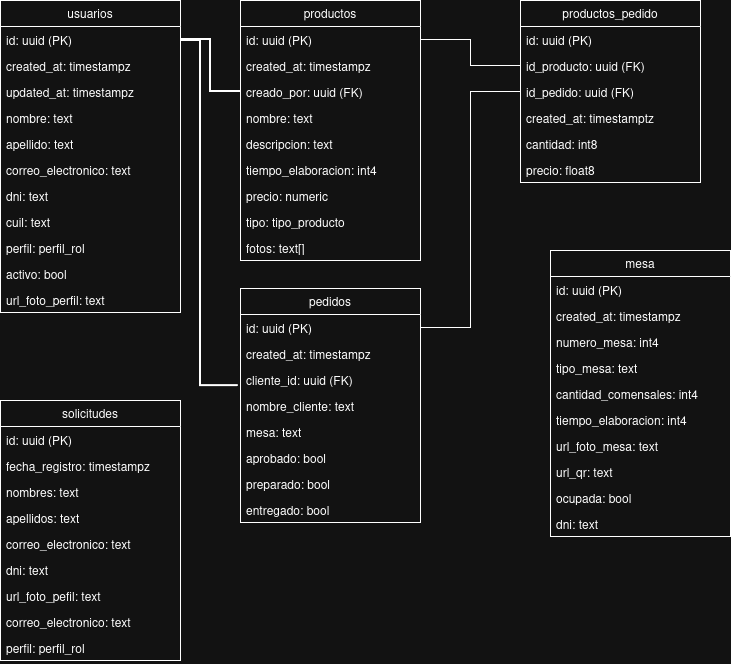

The diagram above was exported from draw.io. Its source (the exported page's mxGraphModel, read from the mxfile embedded in the PNG):
<mxGraphModel dx="1414" dy="729" grid="1" gridSize="10" guides="1" tooltips="1" connect="1" arrows="1" fold="1" page="1" pageScale="1" pageWidth="850" pageHeight="1100" math="0" shadow="0">
  <root>
    <mxCell id="0" />
    <mxCell id="1" parent="0" />
    <mxCell id="qBxIvSdsAXykXDUyp2_G-47" parent="1" style="swimlane;fontStyle=0;childLayout=stackLayout;horizontal=1;startSize=26;fillColor=none;horizontalStack=0;resizeParent=1;resizeParentMax=0;resizeLast=0;collapsible=1;marginBottom=0;whiteSpace=wrap;html=1;" value="usuarios" vertex="1">
      <mxGeometry height="312" width="180" x="40" y="80" as="geometry" />
    </mxCell>
    <mxCell id="qBxIvSdsAXykXDUyp2_G-48" parent="qBxIvSdsAXykXDUyp2_G-47" style="text;strokeColor=none;fillColor=none;align=left;verticalAlign=top;spacingLeft=4;spacingRight=4;overflow=hidden;rotatable=0;points=[[0,0.5],[1,0.5]];portConstraint=eastwest;whiteSpace=wrap;html=1;" value="id: uuid (PK)" vertex="1">
      <mxGeometry height="26" width="180" y="26" as="geometry" />
    </mxCell>
    <mxCell id="qBxIvSdsAXykXDUyp2_G-49" parent="qBxIvSdsAXykXDUyp2_G-47" style="text;strokeColor=none;fillColor=none;align=left;verticalAlign=top;spacingLeft=4;spacingRight=4;overflow=hidden;rotatable=0;points=[[0,0.5],[1,0.5]];portConstraint=eastwest;whiteSpace=wrap;html=1;" value="created_at: timestampz" vertex="1">
      <mxGeometry height="26" width="180" y="52" as="geometry" />
    </mxCell>
    <mxCell id="qBxIvSdsAXykXDUyp2_G-72" parent="qBxIvSdsAXykXDUyp2_G-47" style="text;strokeColor=none;fillColor=none;align=left;verticalAlign=top;spacingLeft=4;spacingRight=4;overflow=hidden;rotatable=0;points=[[0,0.5],[1,0.5]];portConstraint=eastwest;whiteSpace=wrap;html=1;" value="updated_at: timestampz" vertex="1">
      <mxGeometry height="26" width="180" y="78" as="geometry" />
    </mxCell>
    <mxCell id="qBxIvSdsAXykXDUyp2_G-64" parent="qBxIvSdsAXykXDUyp2_G-47" style="text;strokeColor=none;fillColor=none;align=left;verticalAlign=top;spacingLeft=4;spacingRight=4;overflow=hidden;rotatable=0;points=[[0,0.5],[1,0.5]];portConstraint=eastwest;whiteSpace=wrap;html=1;" value="nombre: text" vertex="1">
      <mxGeometry height="26" width="180" y="104" as="geometry" />
    </mxCell>
    <mxCell id="qBxIvSdsAXykXDUyp2_G-67" parent="qBxIvSdsAXykXDUyp2_G-47" style="text;strokeColor=none;fillColor=none;align=left;verticalAlign=top;spacingLeft=4;spacingRight=4;overflow=hidden;rotatable=0;points=[[0,0.5],[1,0.5]];portConstraint=eastwest;whiteSpace=wrap;html=1;" value="apellido: text" vertex="1">
      <mxGeometry height="26" width="180" y="130" as="geometry" />
    </mxCell>
    <mxCell id="qBxIvSdsAXykXDUyp2_G-68" parent="qBxIvSdsAXykXDUyp2_G-47" style="text;strokeColor=none;fillColor=none;align=left;verticalAlign=top;spacingLeft=4;spacingRight=4;overflow=hidden;rotatable=0;points=[[0,0.5],[1,0.5]];portConstraint=eastwest;whiteSpace=wrap;html=1;" value="correo_electronico: text" vertex="1">
      <mxGeometry height="26" width="180" y="156" as="geometry" />
    </mxCell>
    <mxCell id="qBxIvSdsAXykXDUyp2_G-73" parent="qBxIvSdsAXykXDUyp2_G-47" style="text;strokeColor=none;fillColor=none;align=left;verticalAlign=top;spacingLeft=4;spacingRight=4;overflow=hidden;rotatable=0;points=[[0,0.5],[1,0.5]];portConstraint=eastwest;whiteSpace=wrap;html=1;" value="dni: text" vertex="1">
      <mxGeometry height="26" width="180" y="182" as="geometry" />
    </mxCell>
    <mxCell id="qBxIvSdsAXykXDUyp2_G-74" parent="qBxIvSdsAXykXDUyp2_G-47" style="text;strokeColor=none;fillColor=none;align=left;verticalAlign=top;spacingLeft=4;spacingRight=4;overflow=hidden;rotatable=0;points=[[0,0.5],[1,0.5]];portConstraint=eastwest;whiteSpace=wrap;html=1;" value="cuil: text" vertex="1">
      <mxGeometry height="26" width="180" y="208" as="geometry" />
    </mxCell>
    <mxCell id="qBxIvSdsAXykXDUyp2_G-69" parent="qBxIvSdsAXykXDUyp2_G-47" style="text;strokeColor=none;fillColor=none;align=left;verticalAlign=top;spacingLeft=4;spacingRight=4;overflow=hidden;rotatable=0;points=[[0,0.5],[1,0.5]];portConstraint=eastwest;whiteSpace=wrap;html=1;" value="perfil: perfil_rol" vertex="1">
      <mxGeometry height="26" width="180" y="234" as="geometry" />
    </mxCell>
    <mxCell id="qBxIvSdsAXykXDUyp2_G-70" parent="qBxIvSdsAXykXDUyp2_G-47" style="text;strokeColor=none;fillColor=none;align=left;verticalAlign=top;spacingLeft=4;spacingRight=4;overflow=hidden;rotatable=0;points=[[0,0.5],[1,0.5]];portConstraint=eastwest;whiteSpace=wrap;html=1;" value="activo: bool" vertex="1">
      <mxGeometry height="26" width="180" y="260" as="geometry" />
    </mxCell>
    <mxCell id="qBxIvSdsAXykXDUyp2_G-71" parent="qBxIvSdsAXykXDUyp2_G-47" style="text;strokeColor=none;fillColor=none;align=left;verticalAlign=top;spacingLeft=4;spacingRight=4;overflow=hidden;rotatable=0;points=[[0,0.5],[1,0.5]];portConstraint=eastwest;whiteSpace=wrap;html=1;" value="url_foto_perfil: text" vertex="1">
      <mxGeometry height="26" width="180" y="286" as="geometry" />
    </mxCell>
    <mxCell id="qBxIvSdsAXykXDUyp2_G-75" parent="1" style="swimlane;fontStyle=0;childLayout=stackLayout;horizontal=1;startSize=26;fillColor=none;horizontalStack=0;resizeParent=1;resizeParentMax=0;resizeLast=0;collapsible=1;marginBottom=0;whiteSpace=wrap;html=1;" value="pedidos" vertex="1">
      <mxGeometry height="234" width="180" x="280" y="368" as="geometry" />
    </mxCell>
    <mxCell id="qBxIvSdsAXykXDUyp2_G-76" parent="qBxIvSdsAXykXDUyp2_G-75" style="text;strokeColor=none;fillColor=none;align=left;verticalAlign=top;spacingLeft=4;spacingRight=4;overflow=hidden;rotatable=0;points=[[0,0.5],[1,0.5]];portConstraint=eastwest;whiteSpace=wrap;html=1;" value="id: uuid (PK)" vertex="1">
      <mxGeometry height="26" width="180" y="26" as="geometry" />
    </mxCell>
    <mxCell id="qBxIvSdsAXykXDUyp2_G-77" parent="qBxIvSdsAXykXDUyp2_G-75" style="text;strokeColor=none;fillColor=none;align=left;verticalAlign=top;spacingLeft=4;spacingRight=4;overflow=hidden;rotatable=0;points=[[0,0.5],[1,0.5]];portConstraint=eastwest;whiteSpace=wrap;html=1;" value="created_at: timestampz" vertex="1">
      <mxGeometry height="26" width="180" y="52" as="geometry" />
    </mxCell>
    <mxCell id="qBxIvSdsAXykXDUyp2_G-78" parent="qBxIvSdsAXykXDUyp2_G-75" style="text;strokeColor=none;fillColor=none;align=left;verticalAlign=top;spacingLeft=4;spacingRight=4;overflow=hidden;rotatable=0;points=[[0,0.5],[1,0.5]];portConstraint=eastwest;whiteSpace=wrap;html=1;" value="cliente_id: uuid (FK)" vertex="1">
      <mxGeometry height="26" width="180" y="78" as="geometry" />
    </mxCell>
    <mxCell id="qBxIvSdsAXykXDUyp2_G-79" parent="qBxIvSdsAXykXDUyp2_G-75" style="text;strokeColor=none;fillColor=none;align=left;verticalAlign=top;spacingLeft=4;spacingRight=4;overflow=hidden;rotatable=0;points=[[0,0.5],[1,0.5]];portConstraint=eastwest;whiteSpace=wrap;html=1;" value="nombre_cliente: text" vertex="1">
      <mxGeometry height="26" width="180" y="104" as="geometry" />
    </mxCell>
    <mxCell id="qBxIvSdsAXykXDUyp2_G-80" parent="qBxIvSdsAXykXDUyp2_G-75" style="text;strokeColor=none;fillColor=none;align=left;verticalAlign=top;spacingLeft=4;spacingRight=4;overflow=hidden;rotatable=0;points=[[0,0.5],[1,0.5]];portConstraint=eastwest;whiteSpace=wrap;html=1;" value="mesa: text" vertex="1">
      <mxGeometry height="26" width="180" y="130" as="geometry" />
    </mxCell>
    <mxCell id="qBxIvSdsAXykXDUyp2_G-81" parent="qBxIvSdsAXykXDUyp2_G-75" style="text;strokeColor=none;fillColor=none;align=left;verticalAlign=top;spacingLeft=4;spacingRight=4;overflow=hidden;rotatable=0;points=[[0,0.5],[1,0.5]];portConstraint=eastwest;whiteSpace=wrap;html=1;" value="aprobado: bool" vertex="1">
      <mxGeometry height="26" width="180" y="156" as="geometry" />
    </mxCell>
    <mxCell id="qBxIvSdsAXykXDUyp2_G-82" parent="qBxIvSdsAXykXDUyp2_G-75" style="text;strokeColor=none;fillColor=none;align=left;verticalAlign=top;spacingLeft=4;spacingRight=4;overflow=hidden;rotatable=0;points=[[0,0.5],[1,0.5]];portConstraint=eastwest;whiteSpace=wrap;html=1;" value="preparado: bool" vertex="1">
      <mxGeometry height="26" width="180" y="182" as="geometry" />
    </mxCell>
    <mxCell id="qBxIvSdsAXykXDUyp2_G-83" parent="qBxIvSdsAXykXDUyp2_G-75" style="text;strokeColor=none;fillColor=none;align=left;verticalAlign=top;spacingLeft=4;spacingRight=4;overflow=hidden;rotatable=0;points=[[0,0.5],[1,0.5]];portConstraint=eastwest;whiteSpace=wrap;html=1;" value="entregado: bool" vertex="1">
      <mxGeometry height="26" width="180" y="208" as="geometry" />
    </mxCell>
    <mxCell id="qBxIvSdsAXykXDUyp2_G-87" parent="1" style="swimlane;fontStyle=0;childLayout=stackLayout;horizontal=1;startSize=26;fillColor=none;horizontalStack=0;resizeParent=1;resizeParentMax=0;resizeLast=0;collapsible=1;marginBottom=0;whiteSpace=wrap;html=1;" value="productos" vertex="1">
      <mxGeometry height="260" width="180" x="280" y="80" as="geometry" />
    </mxCell>
    <mxCell id="qBxIvSdsAXykXDUyp2_G-88" parent="qBxIvSdsAXykXDUyp2_G-87" style="text;strokeColor=none;fillColor=none;align=left;verticalAlign=top;spacingLeft=4;spacingRight=4;overflow=hidden;rotatable=0;points=[[0,0.5],[1,0.5]];portConstraint=eastwest;whiteSpace=wrap;html=1;" value="id: uuid (PK)" vertex="1">
      <mxGeometry height="26" width="180" y="26" as="geometry" />
    </mxCell>
    <mxCell id="qBxIvSdsAXykXDUyp2_G-89" parent="qBxIvSdsAXykXDUyp2_G-87" style="text;strokeColor=none;fillColor=none;align=left;verticalAlign=top;spacingLeft=4;spacingRight=4;overflow=hidden;rotatable=0;points=[[0,0.5],[1,0.5]];portConstraint=eastwest;whiteSpace=wrap;html=1;" value="created_at: timestampz" vertex="1">
      <mxGeometry height="26" width="180" y="52" as="geometry" />
    </mxCell>
    <mxCell id="qBxIvSdsAXykXDUyp2_G-90" parent="qBxIvSdsAXykXDUyp2_G-87" style="text;strokeColor=none;fillColor=none;align=left;verticalAlign=top;spacingLeft=4;spacingRight=4;overflow=hidden;rotatable=0;points=[[0,0.5],[1,0.5]];portConstraint=eastwest;whiteSpace=wrap;html=1;" value="creado_por: uuid (FK)" vertex="1">
      <mxGeometry height="26" width="180" y="78" as="geometry" />
    </mxCell>
    <mxCell id="qBxIvSdsAXykXDUyp2_G-91" parent="qBxIvSdsAXykXDUyp2_G-87" style="text;strokeColor=none;fillColor=none;align=left;verticalAlign=top;spacingLeft=4;spacingRight=4;overflow=hidden;rotatable=0;points=[[0,0.5],[1,0.5]];portConstraint=eastwest;whiteSpace=wrap;html=1;" value="nombre: text" vertex="1">
      <mxGeometry height="26" width="180" y="104" as="geometry" />
    </mxCell>
    <mxCell id="qBxIvSdsAXykXDUyp2_G-92" parent="qBxIvSdsAXykXDUyp2_G-87" style="text;strokeColor=none;fillColor=none;align=left;verticalAlign=top;spacingLeft=4;spacingRight=4;overflow=hidden;rotatable=0;points=[[0,0.5],[1,0.5]];portConstraint=eastwest;whiteSpace=wrap;html=1;" value="descripcion: text" vertex="1">
      <mxGeometry height="26" width="180" y="130" as="geometry" />
    </mxCell>
    <mxCell id="qBxIvSdsAXykXDUyp2_G-93" parent="qBxIvSdsAXykXDUyp2_G-87" style="text;strokeColor=none;fillColor=none;align=left;verticalAlign=top;spacingLeft=4;spacingRight=4;overflow=hidden;rotatable=0;points=[[0,0.5],[1,0.5]];portConstraint=eastwest;whiteSpace=wrap;html=1;" value="tiempo_elaboracion: int4" vertex="1">
      <mxGeometry height="26" width="180" y="156" as="geometry" />
    </mxCell>
    <mxCell id="qBxIvSdsAXykXDUyp2_G-94" parent="qBxIvSdsAXykXDUyp2_G-87" style="text;strokeColor=none;fillColor=none;align=left;verticalAlign=top;spacingLeft=4;spacingRight=4;overflow=hidden;rotatable=0;points=[[0,0.5],[1,0.5]];portConstraint=eastwest;whiteSpace=wrap;html=1;" value="precio: numeric" vertex="1">
      <mxGeometry height="26" width="180" y="182" as="geometry" />
    </mxCell>
    <mxCell id="qBxIvSdsAXykXDUyp2_G-95" parent="qBxIvSdsAXykXDUyp2_G-87" style="text;strokeColor=none;fillColor=none;align=left;verticalAlign=top;spacingLeft=4;spacingRight=4;overflow=hidden;rotatable=0;points=[[0,0.5],[1,0.5]];portConstraint=eastwest;whiteSpace=wrap;html=1;" value="tipo: tipo_producto" vertex="1">
      <mxGeometry height="26" width="180" y="208" as="geometry" />
    </mxCell>
    <mxCell id="qBxIvSdsAXykXDUyp2_G-96" parent="qBxIvSdsAXykXDUyp2_G-87" style="text;strokeColor=none;fillColor=none;align=left;verticalAlign=top;spacingLeft=4;spacingRight=4;overflow=hidden;rotatable=0;points=[[0,0.5],[1,0.5]];portConstraint=eastwest;whiteSpace=wrap;html=1;" value="fotos: text[]" vertex="1">
      <mxGeometry height="26" width="180" y="234" as="geometry" />
    </mxCell>
    <mxCell id="qBxIvSdsAXykXDUyp2_G-99" parent="1" style="swimlane;fontStyle=0;childLayout=stackLayout;horizontal=1;startSize=26;fillColor=none;horizontalStack=0;resizeParent=1;resizeParentMax=0;resizeLast=0;collapsible=1;marginBottom=0;whiteSpace=wrap;html=1;" value="productos_pedido" vertex="1">
      <mxGeometry height="182" width="180" x="560" y="80" as="geometry" />
    </mxCell>
    <mxCell id="qBxIvSdsAXykXDUyp2_G-100" parent="qBxIvSdsAXykXDUyp2_G-99" style="text;strokeColor=none;fillColor=none;align=left;verticalAlign=top;spacingLeft=4;spacingRight=4;overflow=hidden;rotatable=0;points=[[0,0.5],[1,0.5]];portConstraint=eastwest;whiteSpace=wrap;html=1;" value="id: uuid (PK)" vertex="1">
      <mxGeometry height="26" width="180" y="26" as="geometry" />
    </mxCell>
    <mxCell id="qBxIvSdsAXykXDUyp2_G-102" parent="qBxIvSdsAXykXDUyp2_G-99" style="text;strokeColor=none;fillColor=none;align=left;verticalAlign=top;spacingLeft=4;spacingRight=4;overflow=hidden;rotatable=0;points=[[0,0.5],[1,0.5]];portConstraint=eastwest;whiteSpace=wrap;html=1;" value="id_producto: uuid (FK)" vertex="1">
      <mxGeometry height="26" width="180" y="52" as="geometry" />
    </mxCell>
    <mxCell id="qBxIvSdsAXykXDUyp2_G-101" parent="qBxIvSdsAXykXDUyp2_G-99" style="text;strokeColor=none;fillColor=none;align=left;verticalAlign=top;spacingLeft=4;spacingRight=4;overflow=hidden;rotatable=0;points=[[0,0.5],[1,0.5]];portConstraint=eastwest;whiteSpace=wrap;html=1;" value="id_pedido: uuid (FK)" vertex="1">
      <mxGeometry height="26" width="180" y="78" as="geometry" />
    </mxCell>
    <mxCell id="qBxIvSdsAXykXDUyp2_G-103" parent="qBxIvSdsAXykXDUyp2_G-99" style="text;strokeColor=none;fillColor=none;align=left;verticalAlign=top;spacingLeft=4;spacingRight=4;overflow=hidden;rotatable=0;points=[[0,0.5],[1,0.5]];portConstraint=eastwest;whiteSpace=wrap;html=1;" value="created_at: timestamptz" vertex="1">
      <mxGeometry height="26" width="180" y="104" as="geometry" />
    </mxCell>
    <mxCell id="qBxIvSdsAXykXDUyp2_G-104" parent="qBxIvSdsAXykXDUyp2_G-99" style="text;strokeColor=none;fillColor=none;align=left;verticalAlign=top;spacingLeft=4;spacingRight=4;overflow=hidden;rotatable=0;points=[[0,0.5],[1,0.5]];portConstraint=eastwest;whiteSpace=wrap;html=1;" value="cantidad: int8" vertex="1">
      <mxGeometry height="26" width="180" y="130" as="geometry" />
    </mxCell>
    <mxCell id="qBxIvSdsAXykXDUyp2_G-105" parent="qBxIvSdsAXykXDUyp2_G-99" style="text;strokeColor=none;fillColor=none;align=left;verticalAlign=top;spacingLeft=4;spacingRight=4;overflow=hidden;rotatable=0;points=[[0,0.5],[1,0.5]];portConstraint=eastwest;whiteSpace=wrap;html=1;" value="precio: float8" vertex="1">
      <mxGeometry height="26" width="180" y="156" as="geometry" />
    </mxCell>
    <mxCell id="qBxIvSdsAXykXDUyp2_G-111" parent="1" style="swimlane;fontStyle=0;childLayout=stackLayout;horizontal=1;startSize=26;fillColor=none;horizontalStack=0;resizeParent=1;resizeParentMax=0;resizeLast=0;collapsible=1;marginBottom=0;whiteSpace=wrap;html=1;" value="solicitudes" vertex="1">
      <mxGeometry height="260" width="180" x="40" y="480" as="geometry" />
    </mxCell>
    <mxCell id="qBxIvSdsAXykXDUyp2_G-112" parent="qBxIvSdsAXykXDUyp2_G-111" style="text;strokeColor=none;fillColor=none;align=left;verticalAlign=top;spacingLeft=4;spacingRight=4;overflow=hidden;rotatable=0;points=[[0,0.5],[1,0.5]];portConstraint=eastwest;whiteSpace=wrap;html=1;" value="id: uuid (PK)" vertex="1">
      <mxGeometry height="26" width="180" y="26" as="geometry" />
    </mxCell>
    <mxCell id="qBxIvSdsAXykXDUyp2_G-113" parent="qBxIvSdsAXykXDUyp2_G-111" style="text;strokeColor=none;fillColor=none;align=left;verticalAlign=top;spacingLeft=4;spacingRight=4;overflow=hidden;rotatable=0;points=[[0,0.5],[1,0.5]];portConstraint=eastwest;whiteSpace=wrap;html=1;" value="fecha_registro: timestampz" vertex="1">
      <mxGeometry height="26" width="180" y="52" as="geometry" />
    </mxCell>
    <mxCell id="qBxIvSdsAXykXDUyp2_G-115" parent="qBxIvSdsAXykXDUyp2_G-111" style="text;strokeColor=none;fillColor=none;align=left;verticalAlign=top;spacingLeft=4;spacingRight=4;overflow=hidden;rotatable=0;points=[[0,0.5],[1,0.5]];portConstraint=eastwest;whiteSpace=wrap;html=1;" value="nombres: text" vertex="1">
      <mxGeometry height="26" width="180" y="78" as="geometry" />
    </mxCell>
    <mxCell id="qBxIvSdsAXykXDUyp2_G-116" parent="qBxIvSdsAXykXDUyp2_G-111" style="text;strokeColor=none;fillColor=none;align=left;verticalAlign=top;spacingLeft=4;spacingRight=4;overflow=hidden;rotatable=0;points=[[0,0.5],[1,0.5]];portConstraint=eastwest;whiteSpace=wrap;html=1;" value="apellidos: text" vertex="1">
      <mxGeometry height="26" width="180" y="104" as="geometry" />
    </mxCell>
    <mxCell id="qBxIvSdsAXykXDUyp2_G-117" parent="qBxIvSdsAXykXDUyp2_G-111" style="text;strokeColor=none;fillColor=none;align=left;verticalAlign=top;spacingLeft=4;spacingRight=4;overflow=hidden;rotatable=0;points=[[0,0.5],[1,0.5]];portConstraint=eastwest;whiteSpace=wrap;html=1;" value="correo_electronico: text" vertex="1">
      <mxGeometry height="26" width="180" y="130" as="geometry" />
    </mxCell>
    <mxCell id="qBxIvSdsAXykXDUyp2_G-122" parent="qBxIvSdsAXykXDUyp2_G-111" style="text;strokeColor=none;fillColor=none;align=left;verticalAlign=top;spacingLeft=4;spacingRight=4;overflow=hidden;rotatable=0;points=[[0,0.5],[1,0.5]];portConstraint=eastwest;whiteSpace=wrap;html=1;" value="dni: text" vertex="1">
      <mxGeometry height="26" width="180" y="156" as="geometry" />
    </mxCell>
    <mxCell id="qBxIvSdsAXykXDUyp2_G-118" parent="qBxIvSdsAXykXDUyp2_G-111" style="text;strokeColor=none;fillColor=none;align=left;verticalAlign=top;spacingLeft=4;spacingRight=4;overflow=hidden;rotatable=0;points=[[0,0.5],[1,0.5]];portConstraint=eastwest;whiteSpace=wrap;html=1;" value="url_foto_pefil: text" vertex="1">
      <mxGeometry height="26" width="180" y="182" as="geometry" />
    </mxCell>
    <mxCell id="qBxIvSdsAXykXDUyp2_G-119" parent="qBxIvSdsAXykXDUyp2_G-111" style="text;strokeColor=none;fillColor=none;align=left;verticalAlign=top;spacingLeft=4;spacingRight=4;overflow=hidden;rotatable=0;points=[[0,0.5],[1,0.5]];portConstraint=eastwest;whiteSpace=wrap;html=1;" value="correo_electronico: text" vertex="1">
      <mxGeometry height="26" width="180" y="208" as="geometry" />
    </mxCell>
    <mxCell id="qBxIvSdsAXykXDUyp2_G-120" parent="qBxIvSdsAXykXDUyp2_G-111" style="text;strokeColor=none;fillColor=none;align=left;verticalAlign=top;spacingLeft=4;spacingRight=4;overflow=hidden;rotatable=0;points=[[0,0.5],[1,0.5]];portConstraint=eastwest;whiteSpace=wrap;html=1;" value="perfil: perfil_rol" vertex="1">
      <mxGeometry height="26" width="180" y="234" as="geometry" />
    </mxCell>
    <mxCell id="9_2kH31ZcpZpWr2Nj1dn-1" parent="1" style="swimlane;fontStyle=0;childLayout=stackLayout;horizontal=1;startSize=26;fillColor=none;horizontalStack=0;resizeParent=1;resizeParentMax=0;resizeLast=0;collapsible=1;marginBottom=0;whiteSpace=wrap;html=1;" value="mesa" vertex="1">
      <mxGeometry height="286" width="180" x="590" y="330" as="geometry" />
    </mxCell>
    <mxCell id="9_2kH31ZcpZpWr2Nj1dn-2" parent="9_2kH31ZcpZpWr2Nj1dn-1" style="text;strokeColor=none;fillColor=none;align=left;verticalAlign=top;spacingLeft=4;spacingRight=4;overflow=hidden;rotatable=0;points=[[0,0.5],[1,0.5]];portConstraint=eastwest;whiteSpace=wrap;html=1;" value="id: uuid (PK)" vertex="1">
      <mxGeometry height="26" width="180" y="26" as="geometry" />
    </mxCell>
    <mxCell id="9_2kH31ZcpZpWr2Nj1dn-3" parent="9_2kH31ZcpZpWr2Nj1dn-1" style="text;strokeColor=none;fillColor=none;align=left;verticalAlign=top;spacingLeft=4;spacingRight=4;overflow=hidden;rotatable=0;points=[[0,0.5],[1,0.5]];portConstraint=eastwest;whiteSpace=wrap;html=1;" value="created_at: timestampz" vertex="1">
      <mxGeometry height="26" width="180" y="52" as="geometry" />
    </mxCell>
    <mxCell id="9_2kH31ZcpZpWr2Nj1dn-4" parent="9_2kH31ZcpZpWr2Nj1dn-1" style="text;strokeColor=none;fillColor=none;align=left;verticalAlign=top;spacingLeft=4;spacingRight=4;overflow=hidden;rotatable=0;points=[[0,0.5],[1,0.5]];portConstraint=eastwest;whiteSpace=wrap;html=1;" value="numero_mesa: int4" vertex="1">
      <mxGeometry height="26" width="180" y="78" as="geometry" />
    </mxCell>
    <mxCell id="9_2kH31ZcpZpWr2Nj1dn-5" parent="9_2kH31ZcpZpWr2Nj1dn-1" style="text;strokeColor=none;fillColor=none;align=left;verticalAlign=top;spacingLeft=4;spacingRight=4;overflow=hidden;rotatable=0;points=[[0,0.5],[1,0.5]];portConstraint=eastwest;whiteSpace=wrap;html=1;" value="tipo_mesa: text" vertex="1">
      <mxGeometry height="26" width="180" y="104" as="geometry" />
    </mxCell>
    <mxCell id="9_2kH31ZcpZpWr2Nj1dn-6" parent="9_2kH31ZcpZpWr2Nj1dn-1" style="text;strokeColor=none;fillColor=none;align=left;verticalAlign=top;spacingLeft=4;spacingRight=4;overflow=hidden;rotatable=0;points=[[0,0.5],[1,0.5]];portConstraint=eastwest;whiteSpace=wrap;html=1;" value="cantidad_comensales: int4" vertex="1">
      <mxGeometry height="26" width="180" y="130" as="geometry" />
    </mxCell>
    <mxCell id="9_2kH31ZcpZpWr2Nj1dn-7" parent="9_2kH31ZcpZpWr2Nj1dn-1" style="text;strokeColor=none;fillColor=none;align=left;verticalAlign=top;spacingLeft=4;spacingRight=4;overflow=hidden;rotatable=0;points=[[0,0.5],[1,0.5]];portConstraint=eastwest;whiteSpace=wrap;html=1;" value="tiempo_elaboracion: int4" vertex="1">
      <mxGeometry height="26" width="180" y="156" as="geometry" />
    </mxCell>
    <mxCell id="9_2kH31ZcpZpWr2Nj1dn-8" parent="9_2kH31ZcpZpWr2Nj1dn-1" style="text;strokeColor=none;fillColor=none;align=left;verticalAlign=top;spacingLeft=4;spacingRight=4;overflow=hidden;rotatable=0;points=[[0,0.5],[1,0.5]];portConstraint=eastwest;whiteSpace=wrap;html=1;" value="url_foto_mesa: text" vertex="1">
      <mxGeometry height="26" width="180" y="182" as="geometry" />
    </mxCell>
    <mxCell id="9_2kH31ZcpZpWr2Nj1dn-9" parent="9_2kH31ZcpZpWr2Nj1dn-1" style="text;strokeColor=none;fillColor=none;align=left;verticalAlign=top;spacingLeft=4;spacingRight=4;overflow=hidden;rotatable=0;points=[[0,0.5],[1,0.5]];portConstraint=eastwest;whiteSpace=wrap;html=1;" value="url_qr: text" vertex="1">
      <mxGeometry height="26" width="180" y="208" as="geometry" />
    </mxCell>
    <mxCell id="9_2kH31ZcpZpWr2Nj1dn-10" parent="9_2kH31ZcpZpWr2Nj1dn-1" style="text;strokeColor=none;fillColor=none;align=left;verticalAlign=top;spacingLeft=4;spacingRight=4;overflow=hidden;rotatable=0;points=[[0,0.5],[1,0.5]];portConstraint=eastwest;whiteSpace=wrap;html=1;" value="ocupada: bool" vertex="1">
      <mxGeometry height="26" width="180" y="234" as="geometry" />
    </mxCell>
    <mxCell id="9_2kH31ZcpZpWr2Nj1dn-11" parent="9_2kH31ZcpZpWr2Nj1dn-1" style="text;strokeColor=none;fillColor=none;align=left;verticalAlign=top;spacingLeft=4;spacingRight=4;overflow=hidden;rotatable=0;points=[[0,0.5],[1,0.5]];portConstraint=eastwest;whiteSpace=wrap;html=1;" value="&lt;div&gt;dni: text&lt;/div&gt;" vertex="1">
      <mxGeometry height="26" width="180" y="260" as="geometry" />
    </mxCell>
    <mxCell id="9_2kH31ZcpZpWr2Nj1dn-12" edge="1" parent="1" source="qBxIvSdsAXykXDUyp2_G-48" style="edgeStyle=orthogonalEdgeStyle;rounded=0;orthogonalLoop=1;jettySize=auto;html=1;entryX=0;entryY=0.5;entryDx=0;entryDy=0;endArrow=none;endFill=0;strokeWidth=2;" target="qBxIvSdsAXykXDUyp2_G-90">
      <mxGeometry relative="1" as="geometry" />
    </mxCell>
    <mxCell id="9_2kH31ZcpZpWr2Nj1dn-14" edge="1" parent="1" style="edgeStyle=orthogonalEdgeStyle;rounded=0;orthogonalLoop=1;jettySize=auto;html=1;entryX=-0.012;entryY=0.736;entryDx=0;entryDy=0;endArrow=none;endFill=0;strokeWidth=2;entryPerimeter=0;" target="qBxIvSdsAXykXDUyp2_G-78">
      <mxGeometry relative="1" as="geometry">
        <Array as="points">
          <mxPoint x="240" y="120" />
          <mxPoint x="240" y="465" />
        </Array>
        <mxPoint x="220" y="120" as="sourcePoint" />
        <mxPoint x="280" y="172" as="targetPoint" />
      </mxGeometry>
    </mxCell>
    <mxCell id="9_2kH31ZcpZpWr2Nj1dn-17" edge="1" parent="1" source="qBxIvSdsAXykXDUyp2_G-88" style="edgeStyle=orthogonalEdgeStyle;rounded=0;orthogonalLoop=1;jettySize=auto;html=1;endArrow=none;endFill=0;" target="qBxIvSdsAXykXDUyp2_G-102">
      <mxGeometry relative="1" as="geometry" />
    </mxCell>
    <mxCell id="9_2kH31ZcpZpWr2Nj1dn-18" edge="1" parent="1" source="qBxIvSdsAXykXDUyp2_G-76" style="edgeStyle=orthogonalEdgeStyle;rounded=0;orthogonalLoop=1;jettySize=auto;html=1;entryX=0;entryY=0.5;entryDx=0;entryDy=0;endArrow=none;endFill=0;" target="qBxIvSdsAXykXDUyp2_G-101">
      <mxGeometry relative="1" as="geometry" />
    </mxCell>
  </root>
</mxGraphModel>